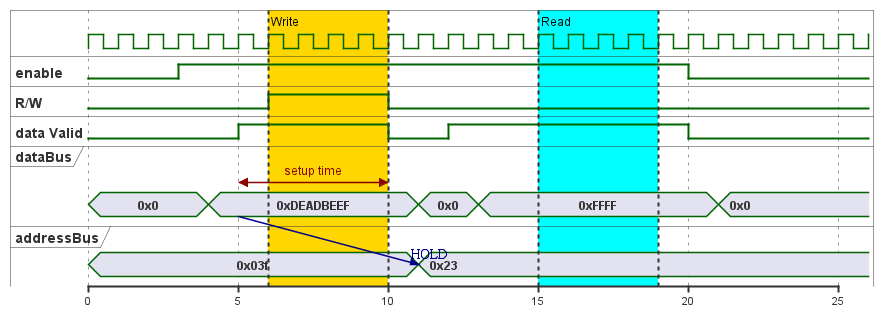

The diagram above was rendered by PlantUML. Its source (embedded in the PNG):
@startuml

scale 5 as 150 pixels

clock clk with period 1

binary "enable" as en
binary "R/W" as rw
binary "data Valid" as dv

concise "dataBus" as db
concise "addressBus" as addr

@6 as :write_beg
@10 as :write_end

@15 as :read_beg
@19 as :read_end

@0
en is low
db is "0x0"
addr is "0x03f"
rw is low
dv is low

@:write_beg-3
    en is high
@:write_beg-2
    db is "0xDEADBEEF"
@:write_beg-1
    dv is high
@:write_beg
    rw is 1

@:write_end
    rw is low
    dv is low
@:write_end+1
    db is "0x0"
    addr is "0x23"
@:write_end+2
    dv is high
@:write_end+3
    db is "0xFFFF"

@20
en is low
dv is low

@21
db is "0x0"

highlight :write_beg to :write_end #Gold:Write
highlight :read_beg to :read_end #Cyan:Read

db@:write_beg-1 -> addr@:write_end+1 : HOLD
db@:write_beg-1 <-> @:write_end : setup time

@enduml